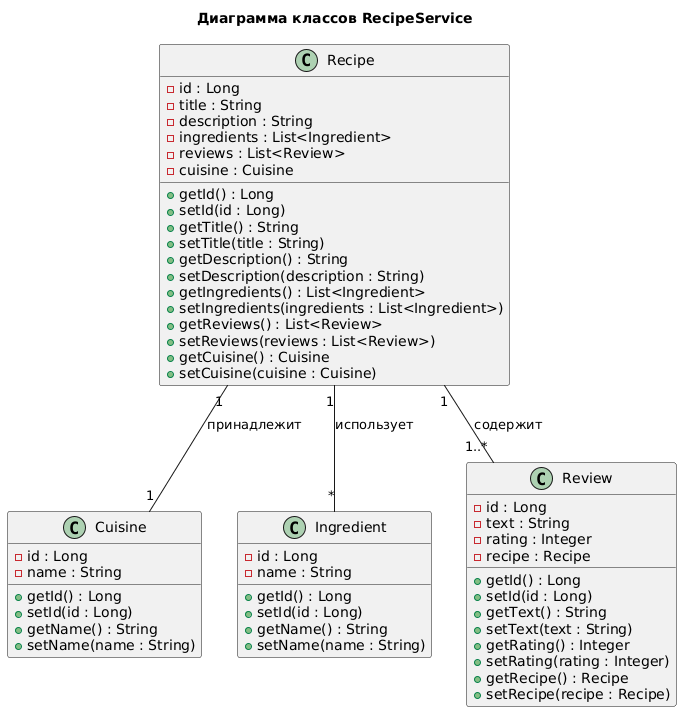

The diagram above was rendered by PlantUML. Its source (embedded in the PNG):
@startuml
title Диаграмма классов RecipeService

' Сущность Cuisine
class Cuisine {
    - id : Long
    - name : String
    + getId() : Long
    + setId(id : Long)
    + getName() : String
    + setName(name : String)
}

' Сущность Ingredient
class Ingredient {
    - id : Long
    - name : String
    + getId() : Long
    + setId(id : Long)
    + getName() : String
    + setName(name : String)
}

' Сущность Recipe
class Recipe {
    - id : Long
    - title : String
    - description : String
    - ingredients : List<Ingredient>
    - reviews : List<Review>
    - cuisine : Cuisine
    + getId() : Long
    + setId(id : Long)
    + getTitle() : String
    + setTitle(title : String)
    + getDescription() : String
    + setDescription(description : String)
    + getIngredients() : List<Ingredient>
    + setIngredients(ingredients : List<Ingredient>)
    + getReviews() : List<Review>
    + setReviews(reviews : List<Review>)
    + getCuisine() : Cuisine
    + setCuisine(cuisine : Cuisine)
}

' Сущность Review
class Review {
    - id : Long
    - text : String
    - rating : Integer
    - recipe : Recipe
    + getId() : Long
    + setId(id : Long)
    + getText() : String
    + setText(text : String)
    + getRating() : Integer
    + setRating(rating : Integer)
    + getRecipe() : Recipe
    + setRecipe(recipe : Recipe)
}

' Связи
Recipe "1" -- "1..*" Review : содержит
Recipe "1" -- "*" Ingredient : использует
Recipe "1" -- "1" Cuisine : принадлежит
@enduml